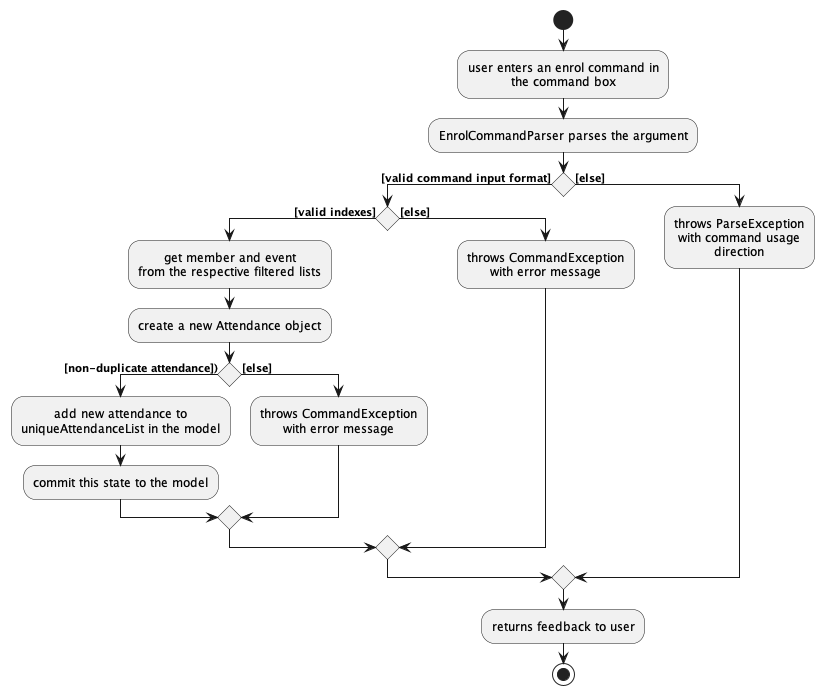

The diagram above was rendered by PlantUML. Its source (embedded in the PNG):
@startuml
!include style.puml

start

:user enters an enrol command in
the command box;

:EnrolCommandParser parses the argument;

if () then ([valid command input format])
    if () then ([valid indexes])
        :get member and event
        from the respective filtered lists;
        :create a new Attendance object;
        if () then ([non-duplicate attendance]))
        :add new attendance to
        uniqueAttendanceList in the model;
        :commit this state to the model;
        else ([else])
            :throws CommandException
            with error message;
        endif
    else ([else])
        :throws CommandException
        with error message;
    endif
else ([else])
    :throws ParseException
    with command usage
    direction;
endif
:returns feedback to user;

stop

@enduml